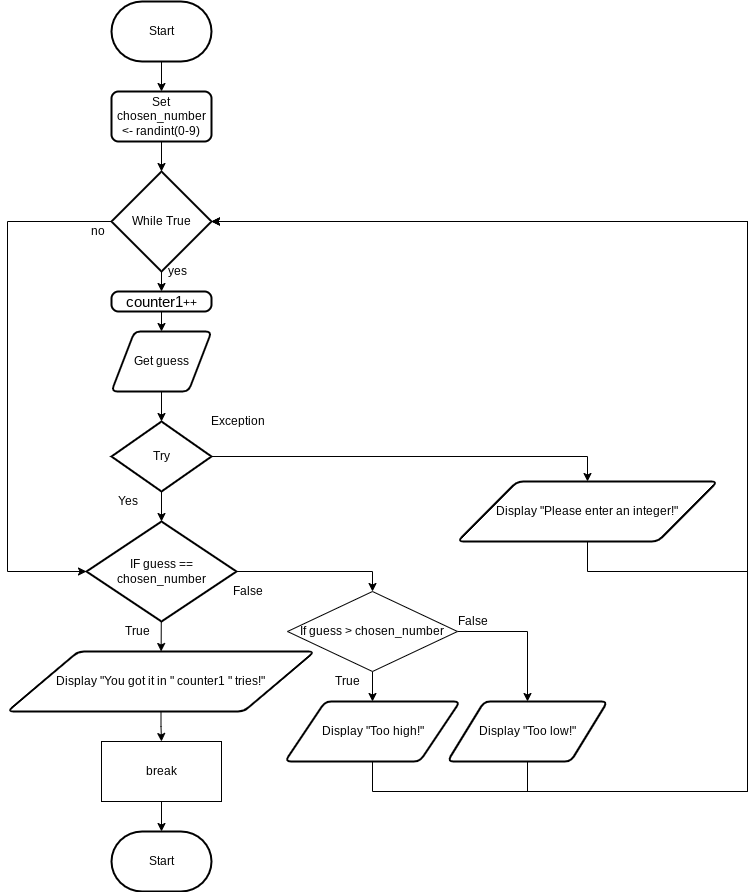

The diagram above was exported from draw.io. Its source (the exported page's mxGraphModel, read from the mxfile embedded in the PNG):
<mxGraphModel dx="1074" dy="1878" grid="1" gridSize="10" guides="1" tooltips="1" connect="1" arrows="1" fold="1" page="1" pageScale="1" pageWidth="827" pageHeight="1169" math="0" shadow="0">
  <root>
    <mxCell id="7Z-LrOooxTyzb09muiCP-0" />
    <mxCell id="7Z-LrOooxTyzb09muiCP-1" parent="7Z-LrOooxTyzb09muiCP-0" />
    <mxCell id="10" value="" style="edgeStyle=orthogonalEdgeStyle;rounded=0;html=1;" parent="7Z-LrOooxTyzb09muiCP-1" source="7Z-LrOooxTyzb09muiCP-2" target="0" edge="1">
      <mxGeometry relative="1" as="geometry" />
    </mxCell>
    <mxCell id="7Z-LrOooxTyzb09muiCP-2" value="Start" style="strokeWidth=2;html=1;shape=mxgraph.flowchart.terminator;whiteSpace=wrap;" parent="7Z-LrOooxTyzb09muiCP-1" vertex="1">
      <mxGeometry x="364" y="-50" width="100" height="60" as="geometry" />
    </mxCell>
    <mxCell id="8" style="edgeStyle=orthogonalEdgeStyle;rounded=0;html=1;" parent="7Z-LrOooxTyzb09muiCP-1" source="7Z-LrOooxTyzb09muiCP-5" edge="1">
      <mxGeometry relative="1" as="geometry">
        <mxPoint x="414" y="690" as="targetPoint" />
      </mxGeometry>
    </mxCell>
    <mxCell id="7Z-LrOooxTyzb09muiCP-5" value="Display &quot;You got it in &quot;&amp;nbsp;counter1 &quot; tries!&quot;" style="shape=parallelogram;html=1;strokeWidth=2;perimeter=parallelogramPerimeter;whiteSpace=wrap;rounded=1;arcSize=12;size=0.23;" parent="7Z-LrOooxTyzb09muiCP-1" vertex="1">
      <mxGeometry x="260" y="600" width="307" height="60" as="geometry" />
    </mxCell>
    <mxCell id="15" value="" style="edgeStyle=none;html=1;" parent="7Z-LrOooxTyzb09muiCP-1" source="0" target="14" edge="1">
      <mxGeometry relative="1" as="geometry" />
    </mxCell>
    <mxCell id="0" value="Set chosen_number &amp;lt;- randint(0-9)" style="rounded=1;whiteSpace=wrap;html=1;absoluteArcSize=1;arcSize=14;strokeWidth=2;" parent="7Z-LrOooxTyzb09muiCP-1" vertex="1">
      <mxGeometry x="364" y="40" width="100" height="50" as="geometry" />
    </mxCell>
    <mxCell id="3" value="" style="edgeStyle=none;html=1;" parent="7Z-LrOooxTyzb09muiCP-1" source="1" target="7Z-LrOooxTyzb09muiCP-5" edge="1">
      <mxGeometry relative="1" as="geometry" />
    </mxCell>
    <mxCell id="22" style="edgeStyle=orthogonalEdgeStyle;rounded=0;html=1;entryX=0.5;entryY=0;entryDx=0;entryDy=0;" parent="7Z-LrOooxTyzb09muiCP-1" source="1" target="20" edge="1">
      <mxGeometry relative="1" as="geometry" />
    </mxCell>
    <mxCell id="1" value="IF guess == chosen_number" style="strokeWidth=2;html=1;shape=mxgraph.flowchart.decision;whiteSpace=wrap;" parent="7Z-LrOooxTyzb09muiCP-1" vertex="1">
      <mxGeometry x="339" y="470" width="150" height="100" as="geometry" />
    </mxCell>
    <mxCell id="6" value="True" style="text;html=1;align=center;verticalAlign=middle;resizable=0;points=[];autosize=1;strokeColor=none;fillColor=none;" parent="7Z-LrOooxTyzb09muiCP-1" vertex="1">
      <mxGeometry x="370" y="570" width="40" height="20" as="geometry" />
    </mxCell>
    <mxCell id="7" value="False" style="text;html=1;align=center;verticalAlign=middle;resizable=0;points=[];autosize=1;strokeColor=none;fillColor=none;" parent="7Z-LrOooxTyzb09muiCP-1" vertex="1">
      <mxGeometry x="475" y="530" width="50" height="20" as="geometry" />
    </mxCell>
    <mxCell id="RFky5-z4wwQx4M5WTloN-12" value="" style="edgeStyle=none;html=1;" parent="7Z-LrOooxTyzb09muiCP-1" source="RFky5-z4wwQx4M5WTloN-10" target="1" edge="1">
      <mxGeometry relative="1" as="geometry" />
    </mxCell>
    <mxCell id="RFky5-z4wwQx4M5WTloN-16" style="edgeStyle=orthogonalEdgeStyle;html=1;entryX=0.5;entryY=0;entryDx=0;entryDy=0;rounded=0;" parent="7Z-LrOooxTyzb09muiCP-1" source="RFky5-z4wwQx4M5WTloN-10" target="RFky5-z4wwQx4M5WTloN-15" edge="1">
      <mxGeometry relative="1" as="geometry" />
    </mxCell>
    <mxCell id="RFky5-z4wwQx4M5WTloN-10" value="Try" style="strokeWidth=2;html=1;shape=mxgraph.flowchart.decision;whiteSpace=wrap;" parent="7Z-LrOooxTyzb09muiCP-1" vertex="1">
      <mxGeometry x="364" y="370" width="100" height="70" as="geometry" />
    </mxCell>
    <mxCell id="RFky5-z4wwQx4M5WTloN-13" value="Yes" style="text;html=1;align=center;verticalAlign=middle;resizable=0;points=[];autosize=1;strokeColor=none;fillColor=none;" parent="7Z-LrOooxTyzb09muiCP-1" vertex="1">
      <mxGeometry x="360" y="440" width="40" height="20" as="geometry" />
    </mxCell>
    <mxCell id="RFky5-z4wwQx4M5WTloN-14" value="Exception" style="text;html=1;align=center;verticalAlign=middle;resizable=0;points=[];autosize=1;strokeColor=none;fillColor=none;" parent="7Z-LrOooxTyzb09muiCP-1" vertex="1">
      <mxGeometry x="455" y="360" width="70" height="20" as="geometry" />
    </mxCell>
    <mxCell id="18" style="edgeStyle=orthogonalEdgeStyle;rounded=0;html=1;entryX=1;entryY=0.5;entryDx=0;entryDy=0;entryPerimeter=0;" parent="7Z-LrOooxTyzb09muiCP-1" source="RFky5-z4wwQx4M5WTloN-15" target="14" edge="1">
      <mxGeometry relative="1" as="geometry">
        <Array as="points">
          <mxPoint x="840" y="520" />
          <mxPoint x="1000" y="520" />
          <mxPoint x="1000" y="170" />
        </Array>
      </mxGeometry>
    </mxCell>
    <mxCell id="RFky5-z4wwQx4M5WTloN-15" value="Display &quot;Please enter an integer!&quot;" style="shape=parallelogram;html=1;strokeWidth=2;perimeter=parallelogramPerimeter;whiteSpace=wrap;rounded=1;arcSize=12;size=0.23;" parent="7Z-LrOooxTyzb09muiCP-1" vertex="1">
      <mxGeometry x="710" y="430" width="260" height="60" as="geometry" />
    </mxCell>
    <mxCell id="13" value="" style="edgeStyle=none;html=1;startArrow=none;" parent="7Z-LrOooxTyzb09muiCP-1" source="7Z-LrOooxTyzb09muiCP-3" target="RFky5-z4wwQx4M5WTloN-10" edge="1">
      <mxGeometry relative="1" as="geometry">
        <mxPoint x="414" y="310" as="sourcePoint" />
      </mxGeometry>
    </mxCell>
    <mxCell id="35" value="" style="edgeStyle=none;html=1;" parent="7Z-LrOooxTyzb09muiCP-1" source="14" target="34" edge="1">
      <mxGeometry relative="1" as="geometry" />
    </mxCell>
    <mxCell id="39" style="edgeStyle=orthogonalEdgeStyle;html=1;entryX=0;entryY=0.5;entryDx=0;entryDy=0;entryPerimeter=0;rounded=0;" edge="1" parent="7Z-LrOooxTyzb09muiCP-1" source="14" target="1">
      <mxGeometry relative="1" as="geometry">
        <Array as="points">
          <mxPoint x="260" y="170" />
          <mxPoint x="260" y="520" />
        </Array>
      </mxGeometry>
    </mxCell>
    <mxCell id="14" value="While True" style="strokeWidth=2;html=1;shape=mxgraph.flowchart.decision;whiteSpace=wrap;" parent="7Z-LrOooxTyzb09muiCP-1" vertex="1">
      <mxGeometry x="364" y="120" width="100" height="100" as="geometry" />
    </mxCell>
    <mxCell id="32" value="" style="edgeStyle=orthogonalEdgeStyle;rounded=0;html=1;" parent="7Z-LrOooxTyzb09muiCP-1" source="19" target="31" edge="1">
      <mxGeometry relative="1" as="geometry" />
    </mxCell>
    <mxCell id="19" value="break" style="rounded=0;whiteSpace=wrap;html=1;" parent="7Z-LrOooxTyzb09muiCP-1" vertex="1">
      <mxGeometry x="354" y="690" width="120" height="60" as="geometry" />
    </mxCell>
    <mxCell id="25" value="" style="edgeStyle=orthogonalEdgeStyle;rounded=0;html=1;" parent="7Z-LrOooxTyzb09muiCP-1" source="20" target="23" edge="1">
      <mxGeometry relative="1" as="geometry" />
    </mxCell>
    <mxCell id="26" style="edgeStyle=orthogonalEdgeStyle;rounded=0;html=1;entryX=0.5;entryY=0;entryDx=0;entryDy=0;" parent="7Z-LrOooxTyzb09muiCP-1" source="20" target="24" edge="1">
      <mxGeometry relative="1" as="geometry">
        <Array as="points">
          <mxPoint x="780" y="580" />
        </Array>
      </mxGeometry>
    </mxCell>
    <mxCell id="20" value="If guess &amp;gt; chosen_number" style="rhombus;whiteSpace=wrap;html=1;" parent="7Z-LrOooxTyzb09muiCP-1" vertex="1">
      <mxGeometry x="540" y="540" width="170" height="80" as="geometry" />
    </mxCell>
    <mxCell id="27" style="edgeStyle=orthogonalEdgeStyle;rounded=0;html=1;entryX=1;entryY=0.5;entryDx=0;entryDy=0;entryPerimeter=0;" parent="7Z-LrOooxTyzb09muiCP-1" source="23" target="14" edge="1">
      <mxGeometry relative="1" as="geometry">
        <Array as="points">
          <mxPoint x="625" y="740" />
          <mxPoint x="1000" y="740" />
          <mxPoint x="1000" y="170" />
        </Array>
      </mxGeometry>
    </mxCell>
    <mxCell id="23" value="Display &quot;Too high!&quot;" style="shape=parallelogram;html=1;strokeWidth=2;perimeter=parallelogramPerimeter;whiteSpace=wrap;rounded=1;arcSize=12;size=0.23;" parent="7Z-LrOooxTyzb09muiCP-1" vertex="1">
      <mxGeometry x="537.5" y="650" width="175" height="60" as="geometry" />
    </mxCell>
    <mxCell id="28" style="edgeStyle=orthogonalEdgeStyle;rounded=0;html=1;entryX=1;entryY=0.5;entryDx=0;entryDy=0;entryPerimeter=0;" parent="7Z-LrOooxTyzb09muiCP-1" source="24" target="14" edge="1">
      <mxGeometry relative="1" as="geometry">
        <Array as="points">
          <mxPoint x="780" y="740" />
          <mxPoint x="1000" y="740" />
          <mxPoint x="1000" y="170" />
        </Array>
      </mxGeometry>
    </mxCell>
    <mxCell id="24" value="Display &quot;Too low!&quot;" style="shape=parallelogram;html=1;strokeWidth=2;perimeter=parallelogramPerimeter;whiteSpace=wrap;rounded=1;arcSize=12;size=0.23;" parent="7Z-LrOooxTyzb09muiCP-1" vertex="1">
      <mxGeometry x="700" y="650" width="160" height="60" as="geometry" />
    </mxCell>
    <mxCell id="29" value="False" style="text;html=1;align=center;verticalAlign=middle;resizable=0;points=[];autosize=1;strokeColor=none;fillColor=none;" parent="7Z-LrOooxTyzb09muiCP-1" vertex="1">
      <mxGeometry x="700" y="560" width="50" height="20" as="geometry" />
    </mxCell>
    <mxCell id="30" value="True" style="text;html=1;align=center;verticalAlign=middle;resizable=0;points=[];autosize=1;strokeColor=none;fillColor=none;" parent="7Z-LrOooxTyzb09muiCP-1" vertex="1">
      <mxGeometry x="580" y="620" width="40" height="20" as="geometry" />
    </mxCell>
    <mxCell id="31" value="Start" style="strokeWidth=2;html=1;shape=mxgraph.flowchart.terminator;whiteSpace=wrap;" parent="7Z-LrOooxTyzb09muiCP-1" vertex="1">
      <mxGeometry x="364" y="780" width="100" height="60" as="geometry" />
    </mxCell>
    <mxCell id="7Z-LrOooxTyzb09muiCP-3" value="Get guess" style="shape=parallelogram;html=1;strokeWidth=2;perimeter=parallelogramPerimeter;whiteSpace=wrap;rounded=1;arcSize=12;size=0.23;" parent="7Z-LrOooxTyzb09muiCP-1" vertex="1">
      <mxGeometry x="364" y="280" width="100" height="60" as="geometry" />
    </mxCell>
    <mxCell id="33" value="" style="edgeStyle=none;html=1;endArrow=none;" parent="7Z-LrOooxTyzb09muiCP-1" target="7Z-LrOooxTyzb09muiCP-3" edge="1">
      <mxGeometry relative="1" as="geometry">
        <mxPoint x="414" y="310" as="sourcePoint" />
        <mxPoint x="414" y="370" as="targetPoint" />
      </mxGeometry>
    </mxCell>
    <mxCell id="37" value="" style="edgeStyle=none;html=1;" parent="7Z-LrOooxTyzb09muiCP-1" source="34" target="7Z-LrOooxTyzb09muiCP-3" edge="1">
      <mxGeometry relative="1" as="geometry" />
    </mxCell>
    <mxCell id="34" value="&lt;span id=&quot;docs-internal-guid-350341c3-7fff-478d-0472-220e2ea854f9&quot;&gt;&lt;span style=&quot;font-size: 11pt ; font-family: &amp;#34;helvetica neue&amp;#34; , sans-serif ; background-color: transparent ; vertical-align: baseline&quot;&gt;counter1&lt;/span&gt;&lt;/span&gt;++" style="rounded=1;whiteSpace=wrap;html=1;absoluteArcSize=1;arcSize=14;strokeWidth=2;" parent="7Z-LrOooxTyzb09muiCP-1" vertex="1">
      <mxGeometry x="364" y="240" width="100" height="20" as="geometry" />
    </mxCell>
    <mxCell id="38" value="yes" style="text;html=1;align=center;verticalAlign=middle;resizable=0;points=[];autosize=1;strokeColor=none;fillColor=none;" parent="7Z-LrOooxTyzb09muiCP-1" vertex="1">
      <mxGeometry x="415" y="210" width="30" height="20" as="geometry" />
    </mxCell>
    <mxCell id="40" value="no" style="text;html=1;align=center;verticalAlign=middle;resizable=0;points=[];autosize=1;strokeColor=none;fillColor=none;" vertex="1" parent="7Z-LrOooxTyzb09muiCP-1">
      <mxGeometry x="335" y="170" width="30" height="20" as="geometry" />
    </mxCell>
  </root>
</mxGraphModel>